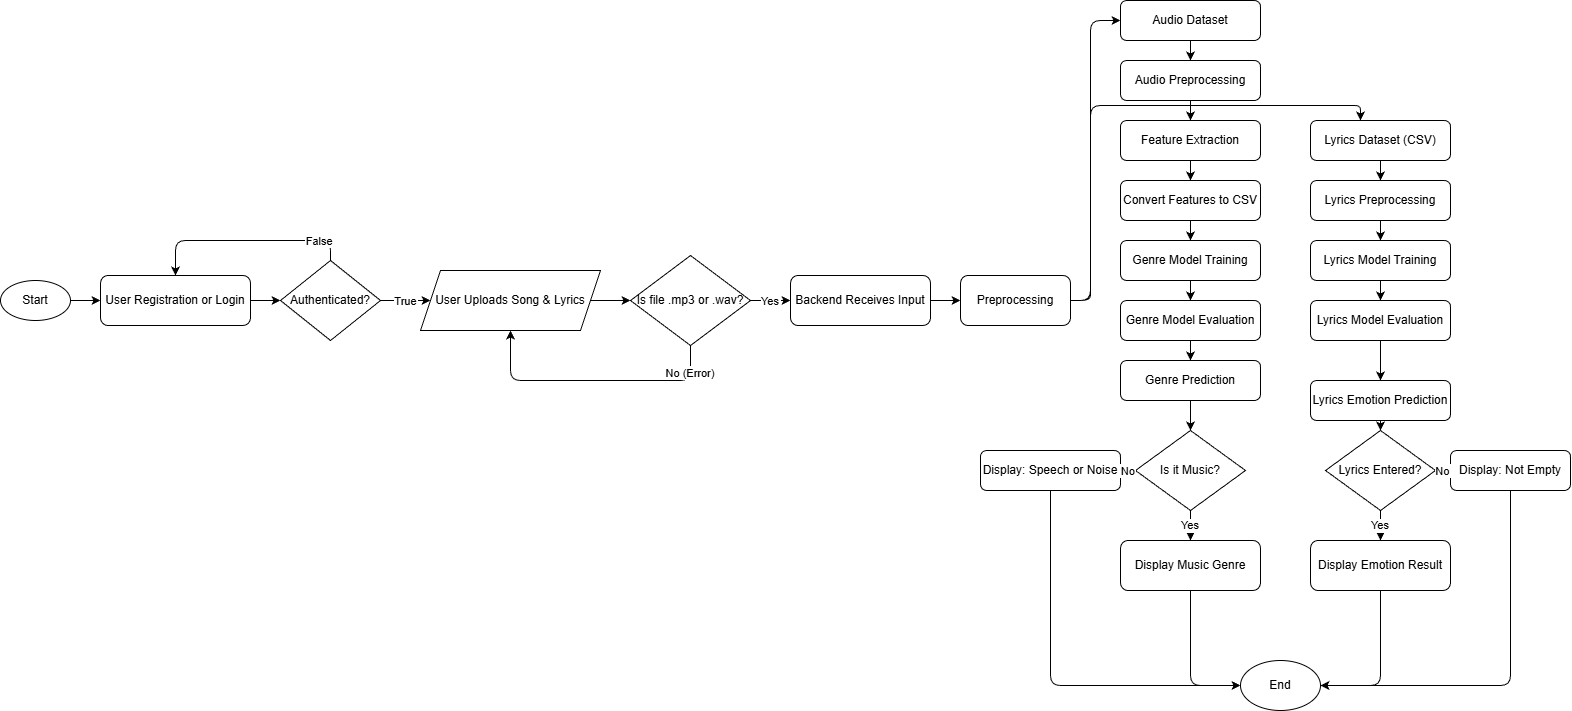

The diagram above was exported from draw.io. Its source (the exported page's mxGraphModel, read from the mxfile embedded in the PNG):
<mxGraphModel dx="1895" dy="1031" grid="1" gridSize="10" guides="1" tooltips="1" connect="1" arrows="1" fold="1" page="1" pageScale="1" pageWidth="827" pageHeight="1169" math="0" shadow="0">
  <root>
    <mxCell id="0" />
    <mxCell id="1" parent="0" />
    <mxCell id="n1" parent="1" style="ellipse;whiteSpace=wrap;html=1;fontWeight=bold;" value="Start" vertex="1">
      <mxGeometry height="40" width="70" x="20" y="320" as="geometry" />
    </mxCell>
    <mxCell id="n2" parent="1" style="rounded=1;whiteSpace=wrap;html=1;" value="User Registration or Login" vertex="1">
      <mxGeometry height="50" width="150" x="120" y="315" as="geometry" />
    </mxCell>
    <mxCell id="n3" parent="1" style="rhombus;whiteSpace=wrap;html=1;" value="Authenticated?" vertex="1">
      <mxGeometry height="80" width="100" x="300" y="300" as="geometry" />
    </mxCell>
    <mxCell id="n4" parent="1" style="shape=parallelogram;perimeter=parallelogramPerimeter;whiteSpace=wrap;html=1;fixedSize=1;" value="User Uploads Song &amp; Lyrics" vertex="1">
      <mxGeometry height="60" width="180" x="440" y="310" as="geometry" />
    </mxCell>
    <mxCell id="val1" parent="1" style="rhombus;whiteSpace=wrap;html=1;" value="Is file .mp3 or .wav?" vertex="1">
      <mxGeometry height="90" width="120" x="650" y="295" as="geometry" />
    </mxCell>
    <mxCell id="n6" parent="1" style="rounded=1;whiteSpace=wrap;html=1;" value="Backend Receives Input" vertex="1">
      <mxGeometry height="50" width="140" x="810" y="315" as="geometry" />
    </mxCell>
    <mxCell id="n7" parent="1" style="rounded=1;whiteSpace=wrap;html=1;" value="Preprocessing" vertex="1">
      <mxGeometry height="50" width="110" x="980" y="315" as="geometry" />
    </mxCell>
    <mxCell id="a1" parent="1" style="rounded=1;whiteSpace=wrap;html=1;" value="Audio Dataset" vertex="1">
      <mxGeometry height="40" width="140" x="1140" y="40" as="geometry" />
    </mxCell>
    <mxCell id="a2" parent="1" style="rounded=1;whiteSpace=wrap;html=1;" value="Audio Preprocessing" vertex="1">
      <mxGeometry height="40" width="140" x="1140" y="100" as="geometry" />
    </mxCell>
    <mxCell id="a3" parent="1" style="rounded=1;whiteSpace=wrap;html=1;" value="Feature Extraction" vertex="1">
      <mxGeometry height="40" width="140" x="1140" y="160" as="geometry" />
    </mxCell>
    <mxCell id="a4" parent="1" style="rounded=1;whiteSpace=wrap;html=1;" value="Convert Features to CSV" vertex="1">
      <mxGeometry height="40" width="140" x="1140" y="220" as="geometry" />
    </mxCell>
    <mxCell id="a5" parent="1" style="rounded=1;whiteSpace=wrap;html=1;" value="Genre Model Training" vertex="1">
      <mxGeometry height="40" width="140" x="1140" y="280" as="geometry" />
    </mxCell>
    <mxCell id="a6" parent="1" style="rounded=1;whiteSpace=wrap;html=1;" value="Genre Model Evaluation" vertex="1">
      <mxGeometry height="40" width="140" x="1140" y="340" as="geometry" />
    </mxCell>
    <mxCell id="a7" parent="1" style="rounded=1;whiteSpace=wrap;html=1;" value="Genre Prediction" vertex="1">
      <mxGeometry height="40" width="140" x="1140" y="400" as="geometry" />
    </mxCell>
    <mxCell id="check_music" parent="1" style="rhombus;whiteSpace=wrap;html=1;" value="Is it Music?" vertex="1">
      <mxGeometry height="80" width="110" x="1155" y="470" as="geometry" />
    </mxCell>
    <mxCell id="speech_noise" parent="1" style="rounded=1;whiteSpace=wrap;html=1;" value="Display: Speech or Noise" vertex="1">
      <mxGeometry height="40" width="140" x="1000" y="490" as="geometry" />
    </mxCell>
    <mxCell id="a8" parent="1" style="rounded=1;whiteSpace=wrap;html=1;" value="Display Music Genre" vertex="1">
      <mxGeometry height="50" width="140" x="1140" y="580" as="geometry" />
    </mxCell>
    <mxCell id="l1" parent="1" style="rounded=1;whiteSpace=wrap;html=1;" value="Lyrics Dataset (CSV)" vertex="1">
      <mxGeometry height="40" width="140" x="1330" y="160" as="geometry" />
    </mxCell>
    <mxCell id="l2" parent="1" style="rounded=1;whiteSpace=wrap;html=1;" value="Lyrics Preprocessing" vertex="1">
      <mxGeometry height="40" width="140" x="1330" y="220" as="geometry" />
    </mxCell>
    <mxCell id="l3" parent="1" style="rounded=1;whiteSpace=wrap;html=1;" value="Lyrics Model Training" vertex="1">
      <mxGeometry height="40" width="140" x="1330" y="280" as="geometry" />
    </mxCell>
    <mxCell id="l4" parent="1" style="rounded=1;whiteSpace=wrap;html=1;" value="Lyrics Model Evaluation" vertex="1">
      <mxGeometry height="40" width="140" x="1330" y="340" as="geometry" />
    </mxCell>
    <mxCell id="l5" parent="1" style="rounded=1;whiteSpace=wrap;html=1;" value="Lyrics Emotion Prediction" vertex="1">
      <mxGeometry height="40" width="140" x="1330" y="420" as="geometry" />
    </mxCell>
    <mxCell id="check_lyrics" parent="1" style="rhombus;whiteSpace=wrap;html=1;" value="Lyrics Entered?" vertex="1">
      <mxGeometry height="80" width="110" x="1345" y="470" as="geometry" />
    </mxCell>
    <mxCell id="lyric_empty" parent="1" style="rounded=1;whiteSpace=wrap;html=1;" value="Display: Not Empty" vertex="1">
      <mxGeometry height="40" width="120" x="1470" y="490" as="geometry" />
    </mxCell>
    <mxCell id="l6" parent="1" style="rounded=1;whiteSpace=wrap;html=1;" value="Display Emotion Result" vertex="1">
      <mxGeometry height="50" width="140" x="1330" y="580" as="geometry" />
    </mxCell>
    <mxCell id="end" parent="1" style="ellipse;whiteSpace=wrap;html=1;fontWeight=bold;" value="End" vertex="1">
      <mxGeometry height="50" width="80" x="1260" y="700" as="geometry" />
    </mxCell>
    <mxCell id="e1" edge="1" parent="1" source="n1" target="n2">
      <mxGeometry relative="1" as="geometry" />
    </mxCell>
    <mxCell id="e2" edge="1" parent="1" source="n2" target="n3">
      <mxGeometry relative="1" as="geometry" />
    </mxCell>
    <mxCell id="e3" edge="1" parent="1" source="n3" target="n2" value="False">
      <mxGeometry relative="1" x="-0.7" as="geometry">
        <Array as="points">
          <mxPoint x="350" y="280" />
          <mxPoint x="195" y="280" />
        </Array>
      </mxGeometry>
    </mxCell>
    <mxCell id="e4" edge="1" parent="1" source="n3" target="n4" value="True">
      <mxGeometry relative="1" as="geometry" />
    </mxCell>
    <mxCell id="e5" edge="1" parent="1" source="n4" target="val1">
      <mxGeometry relative="1" as="geometry" />
    </mxCell>
    <mxCell id="e_err" edge="1" parent="1" source="val1" target="n4" value="No (Error)">
      <mxGeometry relative="1" x="-0.8" as="geometry">
        <Array as="points">
          <mxPoint x="710" y="420" />
          <mxPoint x="530" y="420" />
        </Array>
      </mxGeometry>
    </mxCell>
    <mxCell id="e_ok" edge="1" parent="1" source="val1" target="n6" value="Yes">
      <mxGeometry relative="1" as="geometry" />
    </mxCell>
    <mxCell id="e8" edge="1" parent="1" source="n6" target="n7">
      <mxGeometry relative="1" as="geometry" />
    </mxCell>
    <mxCell id="e9" edge="1" parent="1" source="n7" target="a1">
      <mxGeometry relative="1" as="geometry">
        <Array as="points">
          <mxPoint x="1110" y="340" />
          <mxPoint x="1110" y="60" />
        </Array>
      </mxGeometry>
    </mxCell>
    <mxCell id="e10" edge="1" parent="1" source="a1" target="a2">
      <mxGeometry relative="1" as="geometry" />
    </mxCell>
    <mxCell id="e11" edge="1" parent="1" source="a2" target="a3">
      <mxGeometry relative="1" as="geometry" />
    </mxCell>
    <mxCell id="e12" edge="1" parent="1" source="a3" target="a4">
      <mxGeometry relative="1" as="geometry" />
    </mxCell>
    <mxCell id="e13" edge="1" parent="1" source="a4" target="a5">
      <mxGeometry relative="1" as="geometry" />
    </mxCell>
    <mxCell id="e14" edge="1" parent="1" source="a5" target="a6">
      <mxGeometry relative="1" as="geometry" />
    </mxCell>
    <mxCell id="e15" edge="1" parent="1" source="a6" target="a7">
      <mxGeometry relative="1" as="geometry" />
    </mxCell>
    <mxCell id="e_audio_pred" edge="1" parent="1" source="a7" target="check_music">
      <mxGeometry relative="1" as="geometry" />
    </mxCell>
    <mxCell id="e_is_music" edge="1" parent="1" source="check_music" target="a8" value="Yes">
      <mxGeometry relative="1" as="geometry" />
    </mxCell>
    <mxCell id="e_is_noise" edge="1" parent="1" source="check_music" target="speech_noise" value="No">
      <mxGeometry relative="1" as="geometry" />
    </mxCell>
    <mxCell id="e17" edge="1" parent="1" source="n7" style="entryX=0.357;entryY=0;entryDx=0;entryDy=0;entryPerimeter=0;exitX=1;exitY=0.5;exitDx=0;exitDy=0;" target="l1">
      <mxGeometry relative="1" as="geometry">
        <Array as="points">
          <mxPoint x="1110" y="340" />
          <mxPoint x="1110" y="330" />
          <mxPoint x="1110" y="305" />
          <mxPoint x="1110" y="145" />
          <mxPoint x="1250" y="145" />
          <mxPoint x="1320" y="145" />
          <mxPoint x="1360" y="145" />
          <mxPoint x="1380" y="145" />
        </Array>
        <mxPoint x="1090" y="335" as="sourcePoint" />
        <mxPoint x="1390.06" y="155" as="targetPoint" />
      </mxGeometry>
    </mxCell>
    <mxCell id="e18" edge="1" parent="1" source="l1" target="l2">
      <mxGeometry relative="1" as="geometry" />
    </mxCell>
    <mxCell id="e19" edge="1" parent="1" source="l2" target="l3">
      <mxGeometry relative="1" as="geometry" />
    </mxCell>
    <mxCell id="e20" edge="1" parent="1" source="l3" target="l4">
      <mxGeometry relative="1" as="geometry" />
    </mxCell>
    <mxCell id="e21" edge="1" parent="1" source="l4" target="l5">
      <mxGeometry relative="1" as="geometry" />
    </mxCell>
    <mxCell id="e_lyric_pred" edge="1" parent="1" source="l5" target="check_lyrics">
      <mxGeometry relative="1" as="geometry" />
    </mxCell>
    <mxCell id="e_lyric_yes" edge="1" parent="1" source="check_lyrics" target="l6" value="Yes">
      <mxGeometry relative="1" as="geometry" />
    </mxCell>
    <mxCell id="e_lyric_no" edge="1" parent="1" source="check_lyrics" target="lyric_empty" value="No">
      <mxGeometry relative="1" as="geometry" />
    </mxCell>
    <mxCell id="e23" edge="1" parent="1" source="a8" target="end">
      <mxGeometry relative="1" as="geometry">
        <Array as="points">
          <mxPoint x="1210" y="725" />
        </Array>
      </mxGeometry>
    </mxCell>
    <mxCell id="e24" edge="1" parent="1" source="l6" target="end">
      <mxGeometry relative="1" as="geometry">
        <Array as="points">
          <mxPoint x="1400" y="725" />
        </Array>
      </mxGeometry>
    </mxCell>
    <mxCell id="e25" edge="1" parent="1" source="speech_noise" target="end">
      <mxGeometry relative="1" as="geometry">
        <Array as="points">
          <mxPoint x="1070" y="725" />
        </Array>
      </mxGeometry>
    </mxCell>
    <mxCell id="e26" edge="1" parent="1" source="lyric_empty" target="end">
      <mxGeometry relative="1" as="geometry">
        <Array as="points">
          <mxPoint x="1530" y="725" />
        </Array>
      </mxGeometry>
    </mxCell>
  </root>
</mxGraphModel>